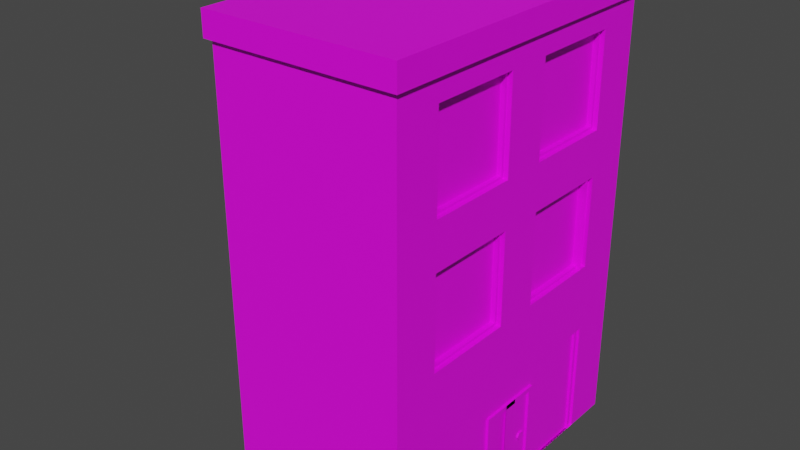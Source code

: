 # Source: model-scenario-static-level0-building-2.blend  (saved by Blender 3.1.7; exported with 4.5.12 LTS)
import bpy
from mathutils import Matrix  # noqa: F401  (used for matrix-valued properties, if any)

bpy.ops.wm.read_factory_settings(use_empty=True)
scene = bpy.context.scene
scene.name = 'Scene'

# ---- collections
col_collection = bpy.data.collections.new('Collection'); scene.collection.children.link(col_collection)

# ---- images (referenced by path relative to the original .blend; pixels are not part of the script)
import os
ASSET_DIR = os.environ.get("B2B_ASSET_DIR", "")  # directory of the original .blend (textures are referenced by path, not embedded)
HERE = os.path.dirname(os.path.abspath(__file__))  # packed textures are extracted next to this script under _unpacked/

def load_image(name, relpath, width, height, colorspace="sRGB"):
    """Load a texture the original file referenced (path relative to the .blend, or extracted next to this script)."""
    p = next((c for c in (os.path.join(HERE, relpath), os.path.join(ASSET_DIR, relpath)) if relpath and os.path.exists(c)), "")
    if p:
        img = bpy.data.images.load(p, check_existing=True)
        img.name = name
    else:  # same state as the original file: an image datablock whose file is absent (Cycles renders it pink)
        img = bpy.data.images.new(name, width, height)
        img.source = "FILE"
        img.filepath = "//" + (relpath or name)
    img.colorspace_settings.name = colorspace
    return img
img_texture = load_image('texture', 'texture-scenario-static-level0-micelanious-alleyway-0.tga', 1024, 1024, 'sRGB')
img_untitled = load_image('Untitled', '', 1024, 1024, 'sRGB')

# ---- materials (node trees are filled in below, after node groups)
mat_material_brick = bpy.data.materials.new('material_brick')
mat_material_brick.use_transparent_shadow = False
mat_material = bpy.data.materials.new('material')
mat_material.use_transparent_shadow = False

# ---- material node trees
mat_material_brick.use_nodes = True; mat_material_brick.node_tree.nodes.clear()
_N = mat_material_brick.node_tree.nodes; _L = mat_material_brick.node_tree.links
n0 = _N.new('ShaderNodeBsdfPrincipled'); n0.name = 'Principled BSDF'; n0.location = (10, 300)
n0.distribution = 'GGX'
n0.subsurface_method = 'RANDOM_WALK_SKIN'
n0.inputs[3].default_value = 1.45
n0.inputs[27].default_value = (0.0, 0.0, 0.0, 1.0)
n0.inputs[28].default_value = 1.0
n1 = _N.new('ShaderNodeOutputMaterial'); n1.name = 'Material Output'; n1.location = (300, 300)
n2 = _N.new('ShaderNodeTexImage'); n2.name = 'Image Texture'; n2.location = (-280, 280)
n2.image = img_texture
_L.new(n0.outputs[0], n1.inputs[0])
_L.new(n2.outputs[0], n0.inputs[0])
n1.is_active_output = True
mat_material.use_nodes = True; mat_material.node_tree.nodes.clear()
_N = mat_material.node_tree.nodes; _L = mat_material.node_tree.links
n0 = _N.new('ShaderNodeBsdfPrincipled'); n0.name = 'Principled BSDF'; n0.location = (10, 300)
n0.distribution = 'GGX'
n0.subsurface_method = 'RANDOM_WALK_SKIN'
n0.inputs[3].default_value = 1.45
n0.inputs[27].default_value = (0.0, 0.0, 0.0, 1.0)
n0.inputs[28].default_value = 1.0
n1 = _N.new('ShaderNodeOutputMaterial'); n1.name = 'Material Output'; n1.location = (300, 300)
n2 = _N.new('ShaderNodeTexImage'); n2.name = 'Image Texture'; n2.location = (-280, 280)
n2.image = img_untitled
_L.new(n0.outputs[0], n1.inputs[0])
_L.new(n2.outputs[0], n0.inputs[0])
n1.is_active_output = True

# ---- world
world_world = bpy.data.worlds.new('World'); scene.world = world_world
world_world.use_nodes = True; world_world.node_tree.nodes.clear()
_N = world_world.node_tree.nodes; _L = world_world.node_tree.links
n0 = _N.new('ShaderNodeOutputWorld'); n0.name = 'World Output'; n0.location = (300, 300)
n1 = _N.new('ShaderNodeBackground'); n1.name = 'Background'; n1.location = (10, 300)
n1.inputs[0].default_value = (0.05088, 0.05088, 0.05088, 1.0)
_L.new(n1.outputs[0], n0.inputs[0])
n0.is_active_output = True
world_world.color = (0.05088, 0.05088, 0.05088)
world_world.use_sun_shadow = False
world_world.sun_shadow_jitter_overblur = 0.0

# ---- meshes
me_cube_001 = bpy.data.meshes.new('Cube.001')
me_cube_001.from_pydata([(-10.6, 4.608, 4.014), (-6.99, -0.298, 4.014), (-6.99, 0.298, 0.0), (-6.99, 0.298, 4.014), (1.0, -0.298, 0.0), (1.0, -0.298, 4.014), (1.0, 0.298, 0.0), (1.0, 0.298, 4.014), (-10.0, 4.608, 2.384e-07), (-10.0, 4.608, 4.014), (-10.6, -3.382, 4.014), (-10.0, -3.382, 2.384e-07), (-10.0, -3.382, 4.014), (0.9982, 4.608, 2.384e-07), (-7.008, -3.382, 2.384e-07), (-10.0, 4.608, 12.99), (0.9982, 4.608, 12.99), (-6.999, -0.2983, 1.192e-07), (-7.008, -3.382, 4.013)], [], [(12, 9, 0, 10), (2, 3, 7, 6), (6, 7, 5, 4), (8, 9, 12, 11), (7, 3, 1, 5), (11, 14, 17, 2, 6, 13, 8), (8, 13, 16, 15), (1, 3, 2, 17), (17, 14, 18, 1)])
_uv = me_cube_001.uv_layers.new(name='UVMap')
_uv.uv.foreach_set('vector', [0.6767, 0.99, 0.99, 0.99, 0.99, 0.8433, 0.6767, 0.8433, 0.8233, 0.51, 0.6767, 0.51, 0.6767, 0.8233, 0.8233, 0.8233, 0.99, 0.51, 0.8433, 0.51, 0.8433, 0.6567, 0.99, 0.6567, 0.99, 0.1567, 0.99, 0.01, 0.6767, 0.01, 0.6767, 0.1567, 0.8233, 0.49, 0.8233, 0.1767, 0.6767, 0.1767, 0.6767, 0.49, 0.6567, 0.6767, 0.6567, 0.7619, 0.4071, 0.7622, 0.3588, 0.7624, 0.3588, 0.99, 0.01, 0.9899, 0.01, 0.6767, 0.6567, 0.01, 0.01, 0.01, 0.01, 0.6567, 0.6567, 0.6567, 0.99, 0.1767, 0.8433, 0.1767, 0.8433, 0.3233, 0.99, 0.3233, 0.99, 0.3433, 0.8433, 0.3433, 0.8433, 0.49, 0.99, 0.49])
me_cube_001.materials.append(mat_material_brick)
me_cube_001.use_remesh_fix_poles = True
me_cube_001.use_remesh_preserve_attributes = False
me_cube_001.use_paint_bone_selection = False
me_cube_001.use_paint_mask = True
me_cube_001.update()
me_cube_002 = bpy.data.meshes.new('Cube.002')
me_cube_002.from_pydata([(-6.984, -6.993, 0.0), (0.6038, -4.98, 8.014), (-6.984, -6.993, 7.009), (0.6038, -4.98, 12.02), (-6.984, 6.993, 0.0), (0.6038, -0.9805, 8.014), (-6.984, 6.993, 7.009), (0.6038, -0.9805, 12.02), (1.0, -6.993, 0.0), (1.0, -6.993, 7.009), (1.0, 6.993, 0.0), (1.0, 6.993, 7.009), (1.0, 4.986, 5.003), (0.6038, -4.98, 14.02), (1.0, -4.986, 0.0), (0.6038, -4.98, 18.03), (1.0, 4.986, 0.0), (0.6038, -0.9805, 14.02), (1.0, -4.986, 5.003), (0.6038, -0.9805, 18.03), (1.0, -1.495, 4.008), (1.0, 1.495, 4.008), (1.0, -1.495, 0.0), (1.0, 1.495, 0.0), (0.8994, 4.986, 5.003), (0.6038, 0.9777, 8.014), (0.6038, 0.9777, 12.02), (0.8994, 4.986, 0.0), (0.6038, 4.977, 8.014), (0.8994, -4.986, 5.003), (0.8994, 1.495, 0.0), (0.6038, 4.977, 12.02), (0.8994, -1.495, 4.008), (0.8994, 1.495, 4.008), (0.8994, -4.986, 0.0), (0.8994, -1.495, 0.0), (1.0, -1.294, 3.801), (0.6038, 0.9777, 14.02), (0.6038, 0.9777, 18.03), (1.0, 1.294, 3.801), (0.6038, 4.977, 14.02), (1.0, 1.294, 0.0), (0.6038, 4.977, 18.03), (1.0, -1.294, 0.0), (0.8995, -1.294, 3.801), (0.8995, 1.294, 3.801), (0.8995, 1.294, 0.0), (0.8995, -1.294, 0.0), (0.8934, 1.096, 1.827), (0.8934, 0.9955, 2.001), (0.8934, 0.7951, 2.001), (0.8934, 0.6948, 1.827), (0.8934, 0.7951, 1.653), (0.8934, 0.9955, 1.653), (0.9732, 1.096, 1.827), (0.9732, 0.9955, 2.001), (0.9732, 0.7951, 2.001), (0.9732, 0.6948, 1.827), (0.9732, 0.7951, 1.653), (0.9732, 0.9955, 1.653), (1.0, 6.993, 19.0), (1.0, -6.993, 19.0), (-6.984, 6.993, 19.0), (-6.984, -6.993, 19.0), (1.193, 7.21, 20.02), (1.193, -7.21, 20.02), (-7.177, -7.21, 20.02), (-7.177, 7.21, 20.02), (1.193, 7.21, 18.98), (1.193, -7.21, 18.98), (-7.177, 7.21, 18.98), (-7.177, -7.21, 18.98), (1.0, -4.98, 8.014), (1.0, 0.9777, 8.014), (1.0, -0.9805, 8.014), (1.0, -0.9805, 12.02), (1.0, 0.9777, 12.02), (1.0, 4.977, 12.02), (1.0, 4.977, 14.02), (1.0, 4.977, 8.014), (1.0, -4.98, 12.02), (1.0, -4.98, 14.02), (1.0, -4.98, 18.03), (1.0, 0.9777, 14.02), (1.0, -0.9805, 14.02), (1.0, 0.9777, 18.03), (1.0, -0.9805, 18.03), (1.0, 4.977, 18.03), (0.6038, -1.102, 8.136), (0.6038, -1.102, 11.9), (0.6038, -4.858, 8.136), (0.6038, -4.858, 11.9), (0.8095, -0.9805, 8.014), (0.8095, -0.9805, 12.02), (0.8095, -4.98, 8.014), (0.8095, -4.98, 12.02), (0.8095, -1.102, 8.136), (0.8095, -1.102, 11.9), (0.8095, -4.858, 8.136), (0.8095, -4.858, 11.9), (0.6038, 4.859, 8.132), (0.6038, 4.859, 11.9), (0.6038, 1.095, 8.132), (0.6038, 1.095, 11.9), (0.8078, 4.977, 8.014), (0.8078, 4.977, 12.02), (0.8078, 0.9777, 8.014), (0.8078, 0.9777, 12.02), (0.8078, 4.859, 8.132), (0.8078, 4.859, 11.9), (0.8078, 1.095, 8.132), (0.8078, 1.095, 11.9), (0.6038, -4.87, 14.13), (0.6038, -4.87, 17.92), (0.6038, -1.09, 14.13), (0.6038, -1.09, 17.92), (0.7985, -4.98, 14.02), (0.7985, -4.98, 18.03), (0.7985, -0.9805, 14.02), (0.7985, -0.9805, 18.03), (0.7985, -4.87, 14.13), (0.7985, -4.87, 17.92), (0.7985, -1.09, 14.13), (0.7985, -1.09, 17.92), (0.6038, 1.099, 17.91), (0.6038, 4.856, 17.91), (0.6038, 4.856, 14.14), (0.6038, 1.099, 14.14), (0.8007, 0.9777, 18.03), (0.8007, 4.977, 18.03), (0.8007, 4.977, 14.02), (0.8007, 0.9777, 14.02), (0.8007, 1.099, 17.91), (0.8007, 4.856, 17.91), (0.8007, 4.856, 14.14), (0.8007, 1.099, 14.14)], [], [(0, 2, 6, 4), (4, 6, 11, 10), (12, 16, 10, 11, 9, 8, 14, 18), (8, 9, 2, 0), (60, 62, 70, 68), (62, 63, 71, 70), (18, 14, 34, 29), (20, 22, 43, 36), (33, 30, 27, 24, 29, 34, 35, 32), (12, 18, 29, 24), (14, 22, 35, 34), (23, 16, 27, 30), (16, 12, 24, 27), (22, 20, 32, 35), (21, 23, 30, 33), (20, 21, 33, 32), (36, 43, 47, 44), (23, 21, 39, 41), (21, 20, 36, 39), (45, 44, 47, 46), (39, 36, 44, 45), (43, 41, 46, 47), (41, 39, 45, 46), (51, 52, 58, 57), (49, 50, 56, 55), (52, 53, 59, 58), (50, 51, 57, 56), (48, 49, 55, 54), (53, 48, 54, 59), (58, 59, 54, 55, 56, 57), (11, 6, 62, 60), (2, 9, 61, 63), (6, 2, 63, 62), (82, 61, 9, 11, 60, 87, 78, 77, 79, 73, 76, 75, 74, 72, 80, 81), (81, 80, 75, 76, 77, 78, 83, 84), (69, 68, 64, 65), (70, 71, 66, 67), (71, 69, 65, 66), (68, 70, 67, 64), (61, 60, 68, 69), (63, 61, 69, 71), (64, 67, 66, 65), (91, 89, 97, 99), (75, 7, 5, 74), (72, 1, 3, 80), (5, 1, 72, 74), (3, 7, 75, 80), (17, 19, 119, 118), (86, 19, 17, 84), (81, 13, 15, 82), (17, 13, 81, 84), (15, 19, 86, 82), (28, 31, 105, 104), (77, 31, 28, 79), (73, 25, 26, 76), (28, 25, 73, 79), (26, 31, 77, 76), (37, 40, 130, 131), (87, 42, 40, 78), (83, 37, 38, 85), (40, 37, 83, 78), (38, 42, 87, 85), (84, 83, 85, 87, 60, 61, 82, 86), (90, 88, 89, 91), (1, 5, 92, 94), (7, 3, 95, 93), (89, 88, 96, 97), (95, 94, 98, 99), (93, 95, 99, 97), (94, 92, 96, 98), (92, 93, 97, 96), (5, 7, 93, 92), (90, 91, 99, 98), (3, 1, 94, 95), (88, 90, 98, 96), (102, 100, 101, 103), (101, 100, 108, 109), (100, 102, 110, 108), (26, 25, 106, 107), (107, 106, 110, 111), (104, 105, 109, 108), (105, 107, 111, 109), (106, 104, 108, 110), (31, 26, 107, 105), (25, 28, 104, 106), (103, 101, 109, 111), (102, 103, 111, 110), (112, 114, 115, 113), (115, 114, 122, 123), (13, 17, 118, 116), (112, 113, 121, 120), (116, 118, 122, 120), (118, 119, 123, 122), (119, 117, 121, 123), (117, 116, 120, 121), (114, 112, 120, 122), (19, 15, 117, 119), (15, 13, 116, 117), (113, 115, 123, 121), (127, 126, 125, 124), (125, 126, 134, 133), (40, 42, 129, 130), (126, 127, 135, 134), (130, 129, 133, 134), (131, 130, 134, 135), (129, 128, 132, 133), (128, 131, 135, 132), (42, 38, 128, 129), (38, 37, 131, 128), (127, 124, 132, 135), (124, 125, 133, 132)])
_uv = me_cube_002.uv_layers.new(name='UVMap')
_uv.uv.foreach_set('vector', [0.2768, 0.5556, 0.2768, 0.6819, 0.02466, 0.6819, 0.02466, 0.5556, 0.1686, 0.7313, 0.1686, 0.8576, 0.02466, 0.8576, 0.02466, 0.7313, 0.6385, 0.2406, 0.7287, 0.2406, 0.7287, 0.2768, 0.6023, 0.2768, 0.6023, 0.02466, 0.7287, 0.02466, 0.7287, 0.06086, 0.6385, 0.06086, 0.9219, 0.02466, 0.9219, 0.151, 0.778, 0.151, 0.778, 0.02466, 0.3302, 0.2686, 0.4809, 0.2674, 0.485, 0.2717, 0.3262, 0.2729, 0.4809, 0.2674, 0.4809, 0.029, 0.485, 0.02466, 0.485, 0.2717, 0.4264, 0.6539, 0.3768, 0.6329, 0.3764, 0.6315, 0.4286, 0.653, 0.2702, 0.9753, 0.1979, 0.9753, 0.1979, 0.9717, 0.2665, 0.9717, 0.6652, 0.875, 0.6652, 0.9473, 0.6023, 0.9473, 0.6023, 0.8571, 0.7821, 0.8571, 0.7821, 0.9473, 0.7191, 0.9473, 0.7191, 0.875, 0.4251, 0.8567, 0.4264, 0.6539, 0.4286, 0.653, 0.4286, 0.8576, 0.3768, 0.6329, 0.3578, 0.6561, 0.3564, 0.6562, 0.3764, 0.6315, 0.3287, 0.8363, 0.3459, 0.8913, 0.3449, 0.8942, 0.3262, 0.8356, 0.3459, 0.8913, 0.4251, 0.8567, 0.4286, 0.8576, 0.3449, 0.8942, 0.3578, 0.6561, 0.4023, 0.7122, 0.4003, 0.7128, 0.3564, 0.6562, 0.396, 0.785, 0.3287, 0.8363, 0.3262, 0.8356, 0.3935, 0.7835, 0.4023, 0.7122, 0.396, 0.785, 0.3935, 0.7835, 0.4003, 0.7128, 0.2679, 0.8701, 0.2653, 0.8077, 0.2671, 0.8055, 0.2702, 0.8721, 0.1979, 0.9214, 0.2702, 0.9214, 0.2665, 0.9251, 0.1979, 0.9251, 0.2702, 0.9214, 0.2702, 0.9753, 0.2665, 0.9717, 0.2665, 0.9251, 0.2211, 0.7313, 0.2702, 0.7334, 0.2671, 0.8055, 0.2179, 0.8034, 0.2228, 0.8678, 0.2679, 0.8701, 0.2702, 0.8721, 0.2211, 0.87, 0.2653, 0.8077, 0.2202, 0.8054, 0.2179, 0.8034, 0.2671, 0.8055, 0.2202, 0.8054, 0.2228, 0.8678, 0.2211, 0.87, 0.2179, 0.8034, 0.4779, 0.6352, 0.4779, 0.6315, 0.4794, 0.6315, 0.4794, 0.6352, 0.4779, 0.6424, 0.4779, 0.6388, 0.4794, 0.6388, 0.4794, 0.6424, 0.4779, 0.6532, 0.4779, 0.6496, 0.4794, 0.6496, 0.4794, 0.6532, 0.4779, 0.6388, 0.4779, 0.6352, 0.4794, 0.6352, 0.4794, 0.6388, 0.4779, 0.646, 0.4779, 0.6424, 0.4794, 0.6424, 0.4794, 0.646, 0.4779, 0.6496, 0.4779, 0.646, 0.4794, 0.646, 0.4794, 0.6496, 0.481, 0.7098, 0.4779, 0.708, 0.4779, 0.7044, 0.481, 0.7026, 0.4842, 0.7044, 0.4842, 0.708, 0.7462, 0.5423, 0.6023, 0.5423, 0.6023, 0.3262, 0.7462, 0.3262, 0.7462, 0.8077, 0.6023, 0.8077, 0.6023, 0.5916, 0.7462, 0.5916, 0.02466, 0.2901, 0.2768, 0.2901, 0.2768, 0.5063, 0.02466, 0.5063, 0.06097, 0.2233, 0.02467, 0.2408, 0.02466, 0.02466, 0.2768, 0.02467, 0.2768, 0.2408, 0.2405, 0.2233, 0.2405, 0.1511, 0.2405, 0.1151, 0.2405, 0.04278, 0.1684, 0.04278, 0.1684, 0.1151, 0.1331, 0.1151, 0.1331, 0.04278, 0.06097, 0.04278, 0.06097, 0.1151, 0.06097, 0.1511, 0.06097, 0.1511, 0.06097, 0.1151, 0.1331, 0.1151, 0.1684, 0.1151, 0.2405, 0.1151, 0.2405, 0.1511, 0.1684, 0.1511, 0.1331, 0.1511, 0.553, 0.5864, 0.553, 0.8464, 0.5343, 0.8464, 0.5343, 0.5864, 0.553, 0.1756, 0.553, 0.4355, 0.5343, 0.4355, 0.5343, 0.1756, 0.553, 0.4355, 0.553, 0.5864, 0.5343, 0.5864, 0.5343, 0.4355, 0.553, 0.02466, 0.553, 0.1756, 0.5343, 0.1756, 0.5343, 0.02466, 0.3302, 0.03015, 0.3302, 0.2686, 0.3262, 0.2729, 0.3262, 0.02589, 0.4809, 0.029, 0.3302, 0.03015, 0.3262, 0.02589, 0.485, 0.02466, 0.3262, 0.3223, 0.477, 0.3223, 0.477, 0.5822, 0.3262, 0.5822, 0.8142, 0.7039, 0.8726, 0.7072, 0.8767, 0.7104, 0.8111, 0.7079, 0.8921, 0.7258, 0.8837, 0.7172, 0.8832, 0.6377, 0.8921, 0.629, 0.7956, 0.6266, 0.804, 0.6352, 0.8045, 0.7147, 0.7956, 0.7234, 0.8832, 0.6377, 0.804, 0.6352, 0.7956, 0.6266, 0.8921, 0.629, 0.8045, 0.7147, 0.8837, 0.7172, 0.8921, 0.7258, 0.7956, 0.7234, 0.8827, 0.4858, 0.8832, 0.5646, 0.8786, 0.5609, 0.8789, 0.4905, 0.8916, 0.5726, 0.8832, 0.5646, 0.8827, 0.4858, 0.8916, 0.4764, 0.7956, 0.481, 0.804, 0.4891, 0.8045, 0.5679, 0.7956, 0.5772, 0.8827, 0.4858, 0.804, 0.4891, 0.7956, 0.481, 0.8916, 0.4764, 0.8045, 0.5679, 0.8832, 0.5646, 0.8916, 0.5726, 0.7956, 0.5772, 0.8403, 0.9451, 0.8398, 0.8657, 0.8447, 0.8698, 0.8443, 0.9404, 0.8314, 0.8571, 0.8398, 0.8657, 0.8403, 0.9451, 0.8314, 0.9538, 0.9279, 0.9563, 0.9194, 0.9476, 0.9189, 0.8682, 0.9279, 0.8595, 0.8403, 0.9451, 0.9194, 0.9476, 0.9279, 0.9563, 0.8314, 0.9538, 0.9189, 0.8682, 0.8398, 0.8657, 0.8314, 0.8571, 0.9279, 0.8595, 0.804, 0.3388, 0.8828, 0.3355, 0.879, 0.3403, 0.8087, 0.3425, 0.8917, 0.4225, 0.8832, 0.4144, 0.8828, 0.3355, 0.8917, 0.3262, 0.7956, 0.3308, 0.804, 0.3388, 0.8045, 0.4177, 0.7956, 0.4271, 0.8828, 0.3355, 0.804, 0.3388, 0.7956, 0.3308, 0.8917, 0.3262, 0.8045, 0.4177, 0.8832, 0.4144, 0.8917, 0.4225, 0.7956, 0.4271, 0.1331, 0.1511, 0.1684, 0.1511, 0.1684, 0.2233, 0.2405, 0.2233, 0.2768, 0.2408, 0.02467, 0.2408, 0.06097, 0.2233, 0.1331, 0.2233, 0.09254, 0.907, 0.09254, 0.9747, 0.02466, 0.9747, 0.02466, 0.907, 0.804, 0.6352, 0.8832, 0.6377, 0.8791, 0.6424, 0.8089, 0.6394, 0.8837, 0.7172, 0.8045, 0.7147, 0.8085, 0.71, 0.8788, 0.713, 0.8726, 0.7072, 0.8735, 0.6485, 0.8766, 0.6445, 0.8767, 0.7104, 0.8085, 0.71, 0.8089, 0.6394, 0.811, 0.642, 0.8111, 0.7079, 0.8788, 0.713, 0.8085, 0.71, 0.8111, 0.7079, 0.8767, 0.7104, 0.8089, 0.6394, 0.8791, 0.6424, 0.8766, 0.6445, 0.811, 0.642, 0.8791, 0.6424, 0.8788, 0.713, 0.8767, 0.7104, 0.8766, 0.6445, 0.8832, 0.6377, 0.8837, 0.7172, 0.8788, 0.713, 0.8791, 0.6424, 0.8151, 0.6452, 0.8142, 0.7039, 0.8111, 0.7079, 0.811, 0.642, 0.8045, 0.7147, 0.804, 0.6352, 0.8089, 0.6394, 0.8085, 0.71, 0.8735, 0.6485, 0.8151, 0.6452, 0.811, 0.642, 0.8766, 0.6445, 0.9635, 0.2684, 0.8956, 0.2684, 0.8956, 0.2004, 0.9635, 0.2004, 0.8508, 0.8756, 0.8499, 0.9345, 0.8468, 0.9385, 0.8467, 0.8724, 0.8499, 0.9345, 0.9085, 0.9377, 0.9126, 0.941, 0.8468, 0.9385, 0.9189, 0.8682, 0.9194, 0.9476, 0.9146, 0.9435, 0.9149, 0.8729, 0.9149, 0.8729, 0.9146, 0.9435, 0.9126, 0.941, 0.9125, 0.8748, 0.8443, 0.9404, 0.8447, 0.8698, 0.8467, 0.8724, 0.8468, 0.9385, 0.8447, 0.8698, 0.9149, 0.8729, 0.9125, 0.8748, 0.8467, 0.8724, 0.9146, 0.9435, 0.8443, 0.9404, 0.8468, 0.9385, 0.9126, 0.941, 0.8398, 0.8657, 0.9189, 0.8682, 0.9149, 0.8729, 0.8447, 0.8698, 0.9194, 0.9476, 0.8403, 0.9451, 0.8443, 0.9404, 0.9146, 0.9435, 0.9094, 0.8788, 0.8508, 0.8756, 0.8467, 0.8724, 0.9125, 0.8748, 0.9085, 0.9377, 0.9094, 0.8788, 0.9125, 0.8748, 0.9126, 0.941, 0.778, 0.2685, 0.778, 0.2004, 0.8463, 0.2004, 0.8463, 0.2685, 0.8727, 0.5559, 0.8737, 0.4965, 0.8767, 0.4925, 0.8767, 0.5587, 0.804, 0.4891, 0.8827, 0.4858, 0.8789, 0.4905, 0.8086, 0.4927, 0.8144, 0.4978, 0.8134, 0.5571, 0.8105, 0.5612, 0.8105, 0.4949, 0.8086, 0.4927, 0.8789, 0.4905, 0.8767, 0.4925, 0.8105, 0.4949, 0.8789, 0.4905, 0.8786, 0.5609, 0.8767, 0.5587, 0.8767, 0.4925, 0.8786, 0.5609, 0.8082, 0.5631, 0.8105, 0.5612, 0.8767, 0.5587, 0.8082, 0.5631, 0.8086, 0.4927, 0.8105, 0.4949, 0.8105, 0.5612, 0.8737, 0.4965, 0.8144, 0.4978, 0.8105, 0.4949, 0.8767, 0.4925, 0.8832, 0.5646, 0.8045, 0.5679, 0.8082, 0.5631, 0.8786, 0.5609, 0.8045, 0.5679, 0.804, 0.4891, 0.8086, 0.4927, 0.8082, 0.5631, 0.8134, 0.5571, 0.8727, 0.5559, 0.8767, 0.5587, 0.8105, 0.5612, 0.4851, 0.9634, 0.4851, 0.8957, 0.553, 0.8957, 0.553, 0.9634, 0.8725, 0.4054, 0.8735, 0.3466, 0.8765, 0.3425, 0.8765, 0.4083, 0.8828, 0.3355, 0.8832, 0.4144, 0.8786, 0.4107, 0.879, 0.3403, 0.8735, 0.3466, 0.8147, 0.3478, 0.8108, 0.3449, 0.8765, 0.3425, 0.879, 0.3403, 0.8786, 0.4107, 0.8765, 0.4083, 0.8765, 0.3425, 0.8087, 0.3425, 0.879, 0.3403, 0.8765, 0.3425, 0.8108, 0.3449, 0.8786, 0.4107, 0.8083, 0.4129, 0.8108, 0.4107, 0.8765, 0.4083, 0.8083, 0.4129, 0.8087, 0.3425, 0.8108, 0.3449, 0.8108, 0.4107, 0.8832, 0.4144, 0.8045, 0.4177, 0.8083, 0.4129, 0.8786, 0.4107, 0.8045, 0.4177, 0.804, 0.3388, 0.8087, 0.3425, 0.8083, 0.4129, 0.8147, 0.3478, 0.8137, 0.4067, 0.8108, 0.4107, 0.8108, 0.3449, 0.8137, 0.4067, 0.8725, 0.4054, 0.8765, 0.4083, 0.8108, 0.4107])
me_cube_002.materials.append(mat_material)
me_cube_002.use_remesh_fix_poles = True
me_cube_002.use_remesh_preserve_attributes = False
me_cube_002.update()

# ---- objects
ob_allyway_ref = bpy.data.objects.new('allyway ref', me_cube_001)
ob_mesh = bpy.data.objects.new('mesh', me_cube_002)

# ---- transforms, parenting, visibility, modifiers, constraints
ob_allyway_ref.location = (0.0, 0.0, 0.0)
ob_mesh.location = (0.0, 0.0, 0.0)

# ---- collection membership
col_collection.objects.link(ob_allyway_ref)
col_collection.objects.link(ob_mesh)

# ---- scene / render settings (as saved in the file)
scene.frame_start = 1; scene.frame_end = 250; scene.frame_set(1)
scene.render.engine = 'BLENDER_EEVEE_NEXT'
scene.cycles.sampling_pattern = 'TABULATED_SOBOL'
scene.cycles.use_light_tree = False
scene.view_settings.view_transform = 'Filmic'
bpy.context.view_layer.update()

# ---- added for rendering (the .blend has no active camera and no usable light): camera, sun
cam_auto = bpy.data.cameras.new('AutoCamera')
cam_auto.lens = 50.0
cam_auto.sensor_width = 36.0
cam_auto.clip_end = 1000.0
ob_auto_camera = bpy.data.objects.new('AutoCamera', cam_auto)
scene.collection.objects.link(ob_auto_camera)
ob_auto_camera.location = (20.5949, -30.3573, 30.2464)
ob_auto_camera.rotation_euler = (1.09748, -7.21219e-08, 0.694738)
scene.camera = ob_auto_camera
light_auto_sun = bpy.data.lights.new('AutoSun', 'SUN')
light_auto_sun.energy = 3.0
light_auto_sun.angle = 0.0523599
ob_auto_sun = bpy.data.objects.new('AutoSun', light_auto_sun)
scene.collection.objects.link(ob_auto_sun)
ob_auto_sun.rotation_euler = (0.872665, 0.174533, 0.523599)
bpy.context.view_layer.update()
